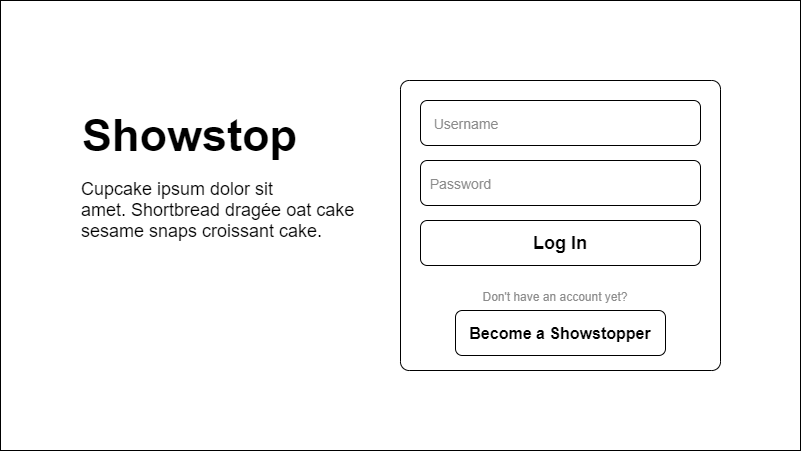

The diagram above was exported from draw.io. Its source (the exported page's mxGraphModel, read from the mxfile embedded in the PNG):
<mxGraphModel dx="3237" dy="1153" grid="1" gridSize="10" guides="1" tooltips="1" connect="1" arrows="1" fold="1" page="1" pageScale="1" pageWidth="850" pageHeight="1100" math="0" shadow="0">
  <root>
    <mxCell id="0" />
    <mxCell id="1" parent="0" />
    <mxCell id="HL7cOYNa9Ez3PEtqknmC-2" value="" style="rounded=0;whiteSpace=wrap;html=1;" vertex="1" parent="1">
      <mxGeometry x="-1675" y="30" width="800" height="450" as="geometry" />
    </mxCell>
    <mxCell id="HL7cOYNa9Ez3PEtqknmC-3" value="&lt;font size=&quot;1&quot;&gt;&lt;b style=&quot;font-size: 45px&quot;&gt;Showstop&lt;/b&gt;&lt;/font&gt;" style="text;html=1;strokeColor=none;fillColor=none;align=left;verticalAlign=middle;whiteSpace=wrap;rounded=0;" vertex="1" parent="1">
      <mxGeometry x="-1595" y="140" width="240" height="50" as="geometry" />
    </mxCell>
    <mxCell id="HL7cOYNa9Ez3PEtqknmC-4" value="&lt;div style=&quot;text-align: left ; font-size: 18px&quot;&gt;&lt;span&gt;Cupcake ipsum dolor sit amet.&amp;nbsp;&lt;/span&gt;&lt;span&gt;Shortbread dragée oat cake sesame snaps croissant cake.&lt;/span&gt;&lt;/div&gt;" style="text;html=1;strokeColor=none;fillColor=none;align=center;verticalAlign=middle;whiteSpace=wrap;rounded=0;" vertex="1" parent="1">
      <mxGeometry x="-1595" y="210" width="330" height="60" as="geometry" />
    </mxCell>
    <mxCell id="HL7cOYNa9Ez3PEtqknmC-5" value="" style="group" vertex="1" connectable="0" parent="1">
      <mxGeometry x="-1275" y="110" width="320" height="290" as="geometry" />
    </mxCell>
    <mxCell id="HL7cOYNa9Ez3PEtqknmC-6" value="" style="rounded=1;whiteSpace=wrap;html=1;fontSize=45;align=left;arcSize=3;" vertex="1" parent="HL7cOYNa9Ez3PEtqknmC-5">
      <mxGeometry width="320" height="290" as="geometry" />
    </mxCell>
    <mxCell id="HL7cOYNa9Ez3PEtqknmC-7" value="&lt;font style=&quot;font-size: 14px&quot; color=&quot;#8c8c8c&quot;&gt;&amp;nbsp; Password&lt;/font&gt;" style="rounded=1;whiteSpace=wrap;html=1;fontSize=18;align=left;" vertex="1" parent="HL7cOYNa9Ez3PEtqknmC-5">
      <mxGeometry x="20" y="80" width="280" height="45" as="geometry" />
    </mxCell>
    <mxCell id="HL7cOYNa9Ez3PEtqknmC-8" value="&lt;font style=&quot;font-size: 14px&quot; color=&quot;#8c8c8c&quot;&gt;&amp;nbsp; &amp;nbsp;Username&lt;/font&gt;" style="rounded=1;whiteSpace=wrap;html=1;fontSize=18;align=left;" vertex="1" parent="HL7cOYNa9Ez3PEtqknmC-5">
      <mxGeometry x="20" y="20" width="280" height="45" as="geometry" />
    </mxCell>
    <mxCell id="HL7cOYNa9Ez3PEtqknmC-9" value="&lt;font size=&quot;1&quot;&gt;&lt;b style=&quot;font-size: 18px&quot;&gt;Log In&lt;/b&gt;&lt;/font&gt;" style="rounded=1;whiteSpace=wrap;html=1;fontSize=18;align=center;" vertex="1" parent="HL7cOYNa9Ez3PEtqknmC-5">
      <mxGeometry x="20" y="140" width="280" height="45" as="geometry" />
    </mxCell>
    <mxCell id="HL7cOYNa9Ez3PEtqknmC-10" value="&lt;span style=&quot;font-size: 16px&quot;&gt;&lt;b&gt;Become a Showstopper&lt;/b&gt;&lt;/span&gt;" style="rounded=1;whiteSpace=wrap;html=1;fontSize=18;align=center;" vertex="1" parent="HL7cOYNa9Ez3PEtqknmC-5">
      <mxGeometry x="55" y="230" width="210" height="45" as="geometry" />
    </mxCell>
    <mxCell id="HL7cOYNa9Ez3PEtqknmC-11" value="&lt;font style=&quot;font-size: 12px&quot; color=&quot;#8c8c8c&quot;&gt;Don't have an account yet?&lt;/font&gt;" style="text;html=1;strokeColor=none;fillColor=none;align=center;verticalAlign=middle;whiteSpace=wrap;rounded=0;fontSize=16;" vertex="1" parent="HL7cOYNa9Ez3PEtqknmC-5">
      <mxGeometry x="55" y="200" width="200" height="30" as="geometry" />
    </mxCell>
  </root>
</mxGraphModel>